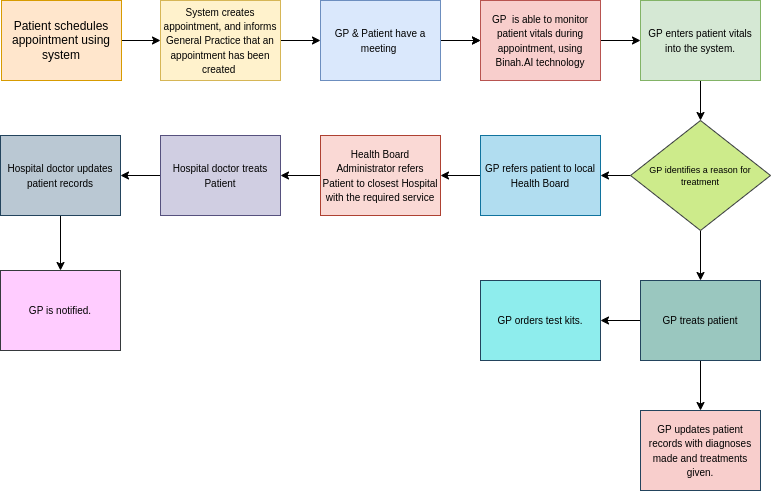

The diagram above was exported from draw.io. Its source (the exported page's mxGraphModel, read from the mxfile embedded in the PNG):
<mxGraphModel dx="1422" dy="737" grid="1" gridSize="10" guides="1" tooltips="1" connect="1" arrows="1" fold="1" page="1" pageScale="1" pageWidth="827" pageHeight="1169" math="0" shadow="0">
  <root>
    <mxCell id="0" />
    <mxCell id="1" parent="0" />
    <mxCell id="t99l3_yPnECJznr7oOAS-1" value="" style="edgeStyle=orthogonalEdgeStyle;rounded=0;orthogonalLoop=1;jettySize=auto;html=1;fontSize=10;" parent="1" source="t99l3_yPnECJznr7oOAS-2" target="t99l3_yPnECJznr7oOAS-4" edge="1">
      <mxGeometry relative="1" as="geometry" />
    </mxCell>
    <mxCell id="t99l3_yPnECJznr7oOAS-2" value="Patient schedules appointment using system" style="rounded=0;whiteSpace=wrap;html=1;fillColor=#ffe6cc;strokeColor=#d79b00;" parent="1" vertex="1">
      <mxGeometry x="81" y="40" width="120" height="80" as="geometry" />
    </mxCell>
    <mxCell id="t99l3_yPnECJznr7oOAS-3" value="" style="edgeStyle=orthogonalEdgeStyle;rounded=0;orthogonalLoop=1;jettySize=auto;html=1;fontSize=10;" parent="1" source="t99l3_yPnECJznr7oOAS-4" target="t99l3_yPnECJznr7oOAS-7" edge="1">
      <mxGeometry relative="1" as="geometry" />
    </mxCell>
    <mxCell id="t99l3_yPnECJznr7oOAS-4" value="&lt;font style=&quot;font-size: 10px&quot;&gt;System creates appointment, and informs General Practice that an appointment has been created&amp;nbsp;&lt;/font&gt;" style="rounded=0;whiteSpace=wrap;html=1;fillColor=#fff2cc;strokeColor=#d6b656;" parent="1" vertex="1">
      <mxGeometry x="240" y="40" width="120" height="80" as="geometry" />
    </mxCell>
    <mxCell id="t99l3_yPnECJznr7oOAS-5" value="" style="edgeStyle=orthogonalEdgeStyle;rounded=0;orthogonalLoop=1;jettySize=auto;html=1;fontSize=10;" parent="1" source="t99l3_yPnECJznr7oOAS-7" target="t99l3_yPnECJznr7oOAS-9" edge="1">
      <mxGeometry relative="1" as="geometry" />
    </mxCell>
    <mxCell id="t99l3_yPnECJznr7oOAS-6" value="" style="edgeStyle=orthogonalEdgeStyle;rounded=0;orthogonalLoop=1;jettySize=auto;html=1;fontSize=10;" parent="1" source="t99l3_yPnECJznr7oOAS-7" target="t99l3_yPnECJznr7oOAS-9" edge="1">
      <mxGeometry relative="1" as="geometry" />
    </mxCell>
    <mxCell id="t99l3_yPnECJznr7oOAS-7" value="&lt;span style=&quot;font-size: 10px&quot;&gt;GP &amp;amp; Patient have a meeting&amp;nbsp;&lt;/span&gt;" style="rounded=0;whiteSpace=wrap;html=1;fillColor=#dae8fc;strokeColor=#6c8ebf;" parent="1" vertex="1">
      <mxGeometry x="400" y="40" width="120" height="80" as="geometry" />
    </mxCell>
    <mxCell id="t99l3_yPnECJznr7oOAS-8" value="" style="edgeStyle=orthogonalEdgeStyle;rounded=0;orthogonalLoop=1;jettySize=auto;html=1;fontSize=10;" parent="1" source="t99l3_yPnECJznr7oOAS-9" target="t99l3_yPnECJznr7oOAS-11" edge="1">
      <mxGeometry relative="1" as="geometry" />
    </mxCell>
    <mxCell id="t99l3_yPnECJznr7oOAS-9" value="&lt;span style=&quot;font-size: 10px&quot;&gt;GP&amp;nbsp; is able to monitor patient vitals during appointment, using Binah.AI technology&lt;/span&gt;" style="rounded=0;whiteSpace=wrap;html=1;fillColor=#f8cecc;strokeColor=#b85450;" parent="1" vertex="1">
      <mxGeometry x="560" y="40" width="120" height="80" as="geometry" />
    </mxCell>
    <mxCell id="t99l3_yPnECJznr7oOAS-10" value="" style="edgeStyle=orthogonalEdgeStyle;rounded=0;orthogonalLoop=1;jettySize=auto;html=1;fontSize=10;" parent="1" source="t99l3_yPnECJznr7oOAS-11" edge="1">
      <mxGeometry relative="1" as="geometry">
        <mxPoint x="780" y="160" as="targetPoint" />
      </mxGeometry>
    </mxCell>
    <mxCell id="t99l3_yPnECJznr7oOAS-11" value="&lt;span style=&quot;font-size: 10px&quot;&gt;GP enters patient vitals into the system.&lt;/span&gt;" style="rounded=0;whiteSpace=wrap;html=1;fillColor=#d5e8d4;strokeColor=#82b366;" parent="1" vertex="1">
      <mxGeometry x="720" y="40" width="120" height="80" as="geometry" />
    </mxCell>
    <mxCell id="t99l3_yPnECJznr7oOAS-12" value="" style="edgeStyle=orthogonalEdgeStyle;rounded=0;orthogonalLoop=1;jettySize=auto;html=1;fontSize=12;" parent="1" source="t99l3_yPnECJznr7oOAS-14" target="t99l3_yPnECJznr7oOAS-28" edge="1">
      <mxGeometry relative="1" as="geometry" />
    </mxCell>
    <mxCell id="t99l3_yPnECJznr7oOAS-13" value="" style="edgeStyle=orthogonalEdgeStyle;rounded=0;orthogonalLoop=1;jettySize=auto;html=1;fontSize=12;" parent="1" source="t99l3_yPnECJznr7oOAS-14" target="t99l3_yPnECJznr7oOAS-29" edge="1">
      <mxGeometry relative="1" as="geometry" />
    </mxCell>
    <mxCell id="t99l3_yPnECJznr7oOAS-14" value="&lt;span style=&quot;font-size: 10px&quot;&gt;GP treats patient&lt;/span&gt;" style="rounded=0;whiteSpace=wrap;html=1;fillColor=#9AC7BF;strokeColor=#23445d;" parent="1" vertex="1">
      <mxGeometry x="720" y="320" width="120" height="80" as="geometry" />
    </mxCell>
    <mxCell id="t99l3_yPnECJznr7oOAS-15" value="" style="edgeStyle=orthogonalEdgeStyle;rounded=0;orthogonalLoop=1;jettySize=auto;html=1;fontSize=10;" parent="1" source="t99l3_yPnECJznr7oOAS-16" target="t99l3_yPnECJznr7oOAS-18" edge="1">
      <mxGeometry relative="1" as="geometry" />
    </mxCell>
    <mxCell id="t99l3_yPnECJznr7oOAS-16" value="&lt;span style=&quot;font-size: 10px&quot;&gt;GP refers patient to local Health Board&lt;/span&gt;" style="rounded=0;whiteSpace=wrap;html=1;fillColor=#b1ddf0;strokeColor=#10739e;" parent="1" vertex="1">
      <mxGeometry x="560" y="175" width="120" height="80" as="geometry" />
    </mxCell>
    <mxCell id="t99l3_yPnECJznr7oOAS-17" value="" style="edgeStyle=orthogonalEdgeStyle;rounded=0;orthogonalLoop=1;jettySize=auto;html=1;fontSize=9;" parent="1" source="t99l3_yPnECJznr7oOAS-18" target="t99l3_yPnECJznr7oOAS-23" edge="1">
      <mxGeometry relative="1" as="geometry" />
    </mxCell>
    <mxCell id="t99l3_yPnECJznr7oOAS-18" value="&lt;span style=&quot;font-size: 10px&quot;&gt;Health Board Administrator refers Patient to closest Hospital with the required service&lt;/span&gt;" style="rounded=0;whiteSpace=wrap;html=1;fillColor=#fad9d5;strokeColor=#ae4132;" parent="1" vertex="1">
      <mxGeometry x="400" y="175" width="120" height="80" as="geometry" />
    </mxCell>
    <mxCell id="t99l3_yPnECJznr7oOAS-19" value="" style="edgeStyle=orthogonalEdgeStyle;rounded=0;orthogonalLoop=1;jettySize=auto;html=1;fontSize=9;" parent="1" source="t99l3_yPnECJznr7oOAS-21" target="t99l3_yPnECJznr7oOAS-16" edge="1">
      <mxGeometry relative="1" as="geometry" />
    </mxCell>
    <mxCell id="t99l3_yPnECJznr7oOAS-20" value="" style="edgeStyle=orthogonalEdgeStyle;rounded=0;orthogonalLoop=1;jettySize=auto;html=1;fontSize=12;" parent="1" source="t99l3_yPnECJznr7oOAS-21" target="t99l3_yPnECJznr7oOAS-14" edge="1">
      <mxGeometry relative="1" as="geometry" />
    </mxCell>
    <mxCell id="t99l3_yPnECJznr7oOAS-21" value="&lt;font style=&quot;font-size: 9px&quot;&gt;GP identifies a reason for treatment&lt;/font&gt;" style="rhombus;whiteSpace=wrap;html=1;fontSize=10;fillColor=#cdeb8b;strokeColor=#36393d;" parent="1" vertex="1">
      <mxGeometry x="710" y="160" width="140" height="110" as="geometry" />
    </mxCell>
    <mxCell id="t99l3_yPnECJznr7oOAS-22" value="" style="edgeStyle=orthogonalEdgeStyle;rounded=0;orthogonalLoop=1;jettySize=auto;html=1;fontSize=9;" parent="1" source="t99l3_yPnECJznr7oOAS-23" target="t99l3_yPnECJznr7oOAS-25" edge="1">
      <mxGeometry relative="1" as="geometry" />
    </mxCell>
    <mxCell id="t99l3_yPnECJznr7oOAS-23" value="&lt;span style=&quot;font-size: 10px&quot;&gt;Hospital doctor treats Patient&lt;/span&gt;" style="rounded=0;whiteSpace=wrap;html=1;fillColor=#d0cee2;strokeColor=#56517e;" parent="1" vertex="1">
      <mxGeometry x="240" y="175" width="120" height="80" as="geometry" />
    </mxCell>
    <mxCell id="t99l3_yPnECJznr7oOAS-24" value="" style="edgeStyle=orthogonalEdgeStyle;rounded=0;orthogonalLoop=1;jettySize=auto;html=1;fontSize=12;" parent="1" source="t99l3_yPnECJznr7oOAS-25" target="t99l3_yPnECJznr7oOAS-27" edge="1">
      <mxGeometry relative="1" as="geometry" />
    </mxCell>
    <mxCell id="t99l3_yPnECJznr7oOAS-25" value="&lt;span style=&quot;font-size: 10px&quot;&gt;Hospital doctor updates patient records&lt;/span&gt;" style="rounded=0;whiteSpace=wrap;html=1;fillColor=#bac8d3;strokeColor=#23445d;" parent="1" vertex="1">
      <mxGeometry x="80" y="175" width="120" height="80" as="geometry" />
    </mxCell>
    <mxCell id="t99l3_yPnECJznr7oOAS-27" value="&lt;span style=&quot;font-size: 10px&quot;&gt;GP is notified.&lt;/span&gt;" style="rounded=0;whiteSpace=wrap;html=1;fillColor=#FFCCFF;strokeColor=#36393d;" parent="1" vertex="1">
      <mxGeometry x="80" y="310" width="120" height="80" as="geometry" />
    </mxCell>
    <mxCell id="t99l3_yPnECJznr7oOAS-28" value="&lt;span style=&quot;font-size: 10px&quot;&gt;GP updates patient records with diagnoses made and treatments given.&lt;/span&gt;" style="rounded=0;whiteSpace=wrap;html=1;fillColor=#F8CECC;strokeColor=#23445d;" parent="1" vertex="1">
      <mxGeometry x="720" y="450" width="120" height="80" as="geometry" />
    </mxCell>
    <mxCell id="t99l3_yPnECJznr7oOAS-29" value="&lt;span style=&quot;font-size: 10px&quot;&gt;GP orders test kits.&lt;/span&gt;" style="rounded=0;whiteSpace=wrap;html=1;fillColor=#8EEDED;strokeColor=#23445d;" parent="1" vertex="1">
      <mxGeometry x="560" y="320" width="120" height="80" as="geometry" />
    </mxCell>
  </root>
</mxGraphModel>